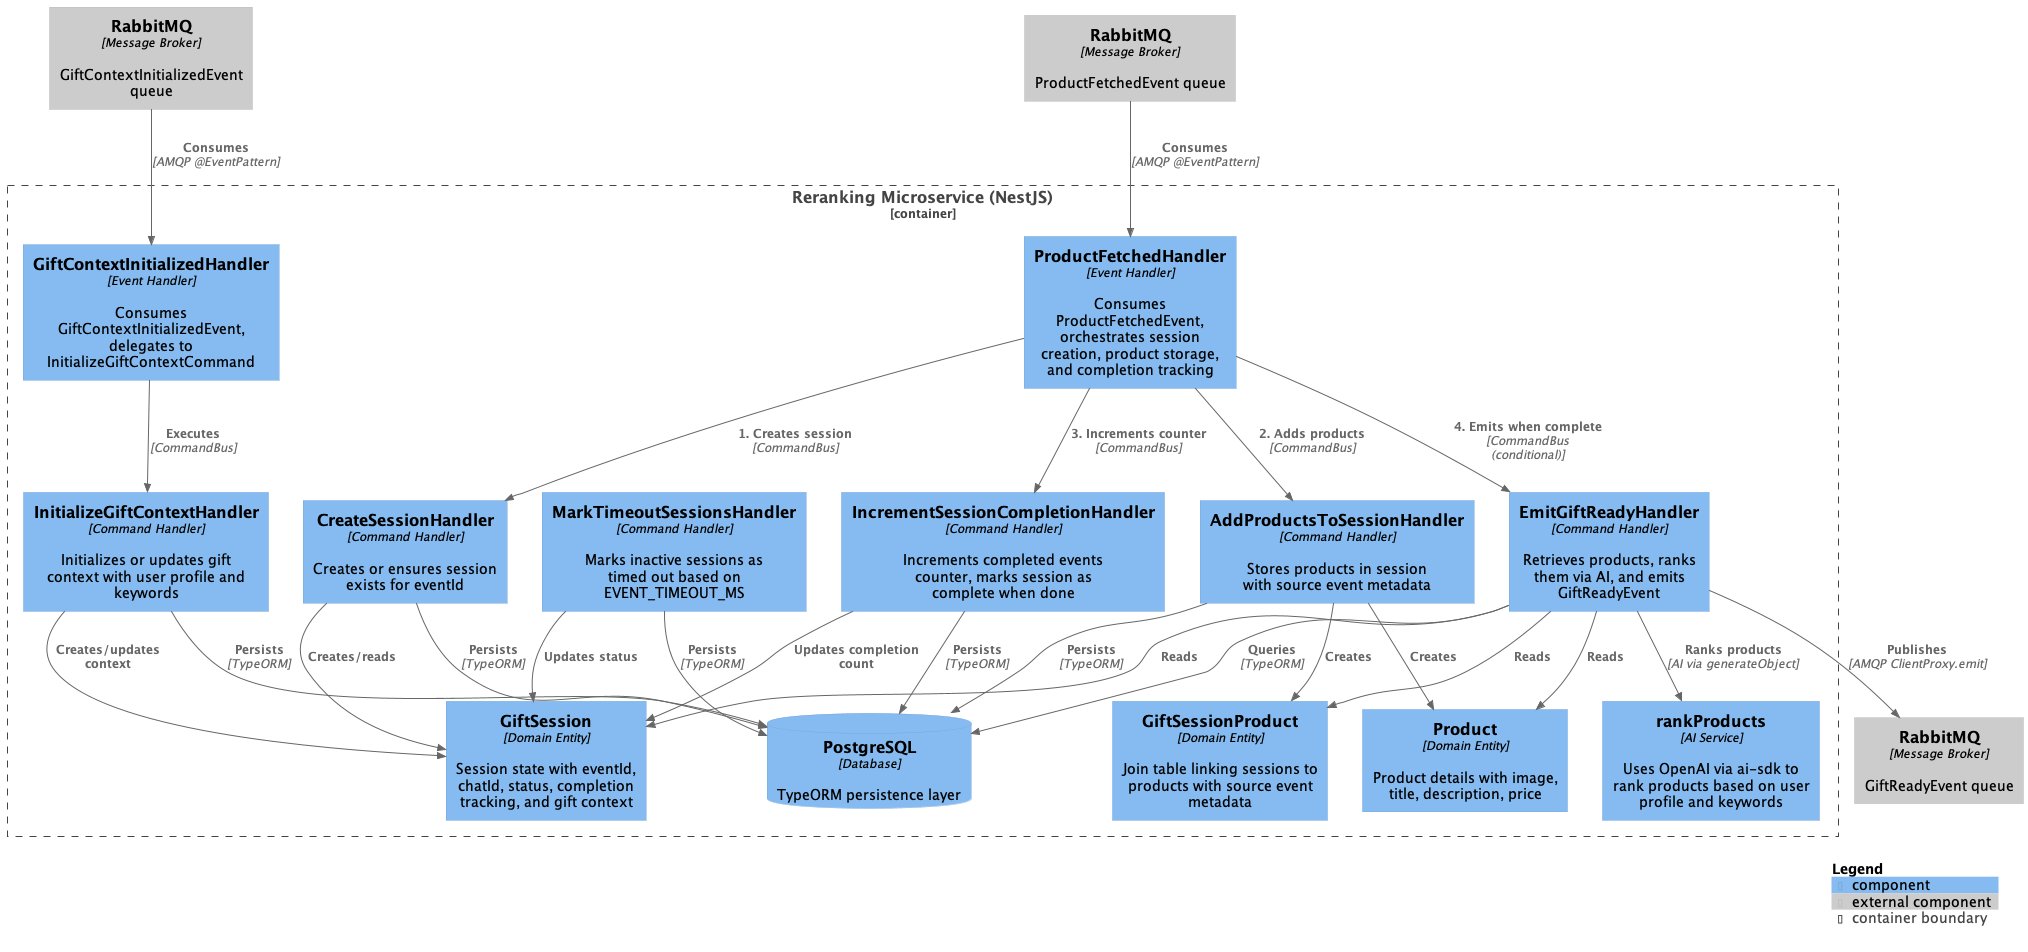

The diagram above was rendered by PlantUML. Its source (embedded in the PNG):
@startuml C4_Component_Reranking
!include https://raw.githubusercontent.com/plantuml-stdlib/C4-PlantUML/master/C4_Component.puml

Container_Boundary(reranking, "Reranking Microservice (NestJS)") {
  Component(context_handler, "GiftContextInitializedHandler", "Event Handler", "Consumes GiftContextInitializedEvent, delegates to InitializeGiftContextCommand")
  Component(product_handler, "ProductFetchedHandler", "Event Handler", "Consumes ProductFetchedEvent, orchestrates session creation, product storage, and completion tracking")
  
  Component(create_session, "CreateSessionHandler", "Command Handler", "Creates or ensures session exists for eventId")
  Component(init_context, "InitializeGiftContextHandler", "Command Handler", "Initializes or updates gift context with user profile and keywords")
  Component(add_products, "AddProductsToSessionHandler", "Command Handler", "Stores products in session with source event metadata")
  Component(increment_completion, "IncrementSessionCompletionHandler", "Command Handler", "Increments completed events counter, marks session as complete when done")
  Component(emit_ready, "EmitGiftReadyHandler", "Command Handler", "Retrieves products, ranks them via AI, and emits GiftReadyEvent")
  Component(mark_timeout, "MarkTimeoutSessionsHandler", "Command Handler", "Marks inactive sessions as timed out based on EVENT_TIMEOUT_MS")
  
  Component(ranking_service, "rankProducts", "AI Service", "Uses OpenAI via ai-sdk to rank products based on user profile and keywords")
  Component(gift_session_entity, "GiftSession", "Domain Entity", "Session state with eventId, chatId, status, completion tracking, and gift context")
  Component(product_entity, "Product", "Domain Entity", "Product details with image, title, description, price")
  Component(session_product_entity, "GiftSessionProduct", "Domain Entity", "Join table linking sessions to products with source event metadata")
  
  ComponentDb(database, "PostgreSQL", "Database", "TypeORM persistence layer")
}

Component_Ext(rabbitmq_in_context, "RabbitMQ", "Message Broker", "GiftContextInitializedEvent queue")
Component_Ext(rabbitmq_in_product, "RabbitMQ", "Message Broker", "ProductFetchedEvent queue")
Component_Ext(rabbitmq_out, "RabbitMQ", "Message Broker", "GiftReadyEvent queue")

' Event handler relationships
Rel(rabbitmq_in_context, context_handler, "Consumes", "AMQP @EventPattern")
Rel(context_handler, init_context, "Executes", "CommandBus")

Rel(rabbitmq_in_product, product_handler, "Consumes", "AMQP @EventPattern")
Rel(product_handler, create_session, "1. Creates session", "CommandBus")
Rel(product_handler, add_products, "2. Adds products", "CommandBus")
Rel(product_handler, increment_completion, "3. Increments counter", "CommandBus")
Rel(product_handler, emit_ready, "4. Emits when complete", "CommandBus (conditional)")

' Command handler to entity/database relationships
Rel(create_session, gift_session_entity, "Creates/reads")
Rel(create_session, database, "Persists", "TypeORM")
Rel(init_context, gift_session_entity, "Creates/updates context")
Rel(init_context, database, "Persists", "TypeORM")
Rel(add_products, product_entity, "Creates")
Rel(add_products, session_product_entity, "Creates")
Rel(add_products, database, "Persists", "TypeORM")
Rel(increment_completion, gift_session_entity, "Updates completion count")
Rel(increment_completion, database, "Persists", "TypeORM")
Rel(emit_ready, gift_session_entity, "Reads")
Rel(emit_ready, session_product_entity, "Reads")
Rel(emit_ready, product_entity, "Reads")
Rel(emit_ready, database, "Queries", "TypeORM")
Rel(emit_ready, ranking_service, "Ranks products", "AI via generateObject")
Rel(emit_ready, rabbitmq_out, "Publishes", "AMQP ClientProxy.emit")
Rel(mark_timeout, gift_session_entity, "Updates status")
Rel(mark_timeout, database, "Persists", "TypeORM")

SHOW_LEGEND()
@enduml